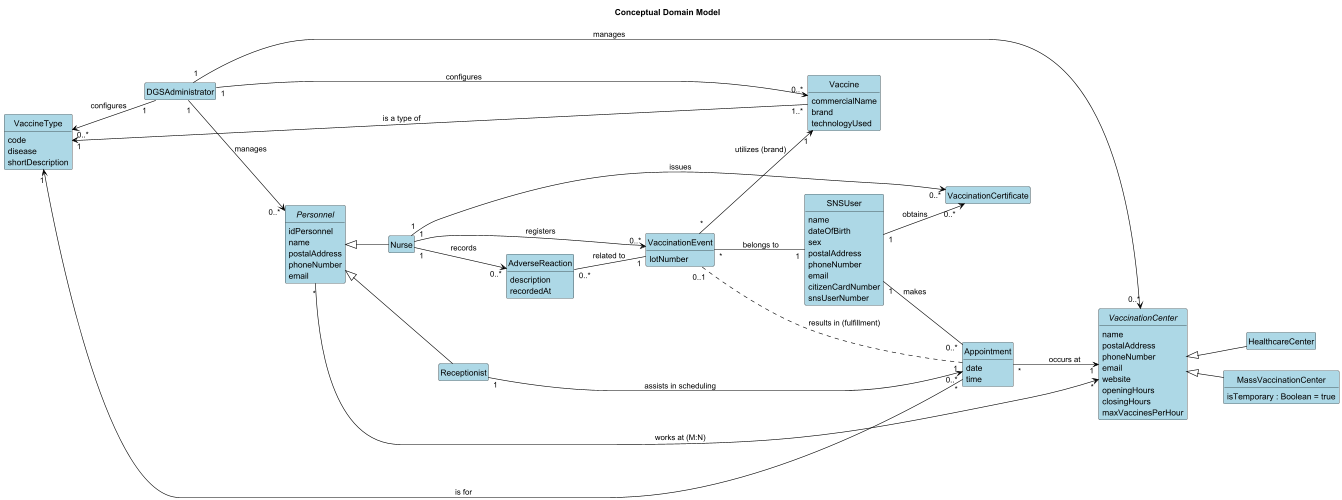

The diagram above was rendered by PlantUML. Its source (embedded in the PNG):
@startuml
' --- Configuration (English) ---
left to right direction

skinparam class {
    BackgroundColor LightBlue
    BorderColor Black
    ArrowColor Black
}
skinparam ArrowColor Black
hide empty members
hide circle
title Conceptual Domain Model

' ------------------------------------------------------------------
' --- Classes (Grouping via explicit positioning) ---
' ------------------------------------------------------------------

' --- Core Entities (Left Side) ---
class SNSUser {
    name
    dateOfBirth
    sex
    postalAddress
    phoneNumber
    email
    citizenCardNumber
    snsUserNumber
}

class Appointment {
    date
    time
}

class VaccinationEvent {
    lotNumber
}

class VaccinationCertificate {
}

' *** CLASSE ADICIONADA ***
class AdverseReaction {
    description
    recordedAt
}


' --- Personnel and Roles (Central/Top) ---
abstract class Personnel {
    idPersonnel
    name
    postalAddress
    phoneNumber
    email
}

class Receptionist {
}

class Nurse {
}

class DGSAdministrator {
}

Personnel <|-- Receptionist
Personnel <|-- Nurse


' --- Vaccines and Data (Bottom) ---
class VaccineType {
    code
    disease
    shortDescription
}

class Vaccine {
    commercialName
    brand
    technologyUsed
}


' --- Vaccination Centers (Right Side) ---
abstract class VaccinationCenter {
    name
    postalAddress
    phoneNumber
    email
    website
    openingHours
    closingHours
    maxVaccinesPerHour
}

class HealthcareCenter {
}

class MassVaccinationCenter {
    isTemporary : Boolean = true
}

VaccinationCenter <|-- HealthcareCenter
VaccinationCenter <|-- MassVaccinationCenter


' ------------------------------------------------------------------
' --- RELATIONSHIPS (RELACÕES E DIRECIONALIDADE) ---
' ------------------------------------------------------------------

' --- Core Flow (User -> Appointment -> Event) ---
SNSUser "1" -- "0..*" Appointment : makes
Appointment "1" .. "0..1" VaccinationEvent : results in (fulfillment)
VaccinationEvent "*" -- "1" SNSUser :belongs to


' --- Centers and Logistics ---
Appointment "*" --> "1" VaccinationCenter : occurs at
Personnel "*" -right-> "*" VaccinationCenter :  works at (M:N)
Receptionist "1" -down-> "0..*" Appointment : assists in scheduling


' --- Vaccines ---
Vaccine "1..*" --> "1" VaccineType : is a type of
Appointment "*" --> "1" VaccineType : is for
VaccinationEvent "*" --> "1" Vaccine : utilizes (brand)


' --- Documents and Nurse Actions ---
SNSUser "1" --> "0..*" VaccinationCertificate : obtains
Nurse "1" -down-> "0..*" VaccinationEvent : registers
Nurse "1" -right-> "0..*" VaccinationCertificate : issues

' *** RELAÇÕES ADICIONADAS ***
Nurse "1" --> "0..*" AdverseReaction : records
AdverseReaction "0..*" -- "1" VaccinationEvent : related to


' --- Administration and Management ---
DGSAdministrator "1" -down-> "0..*" VaccinationCenter : manages
DGSAdministrator "1" -down-> "0..*" Personnel : manages
DGSAdministrator "1" -down-> "0..*" Vaccine : configures
DGSAdministrator "1" -up-> "0..*" VaccineType : configures
@enduml